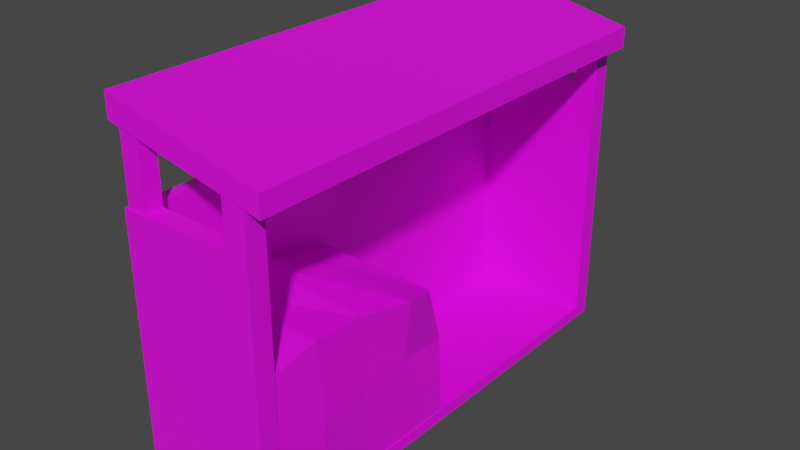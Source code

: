 # Source: Firewood_Storage.blend  (saved by Blender 4.4.32; exported with 4.5.12 LTS)
import bpy
from mathutils import Matrix  # noqa: F401  (used for matrix-valued properties, if any)

bpy.ops.wm.read_factory_settings(use_empty=True)
scene = bpy.context.scene
scene.name = 'Scene'

# ---- collections
col_collection = bpy.data.collections.new('Collection'); scene.collection.children.link(col_collection)

# ---- images (referenced by path relative to the original .blend; pixels are not part of the script)
import os
ASSET_DIR = os.environ.get("B2B_ASSET_DIR", "")  # directory of the original .blend (textures are referenced by path, not embedded)
HERE = os.path.dirname(os.path.abspath(__file__))  # packed textures are extracted next to this script under _unpacked/

def load_image(name, relpath, width, height, colorspace="sRGB"):
    """Load a texture the original file referenced (path relative to the .blend, or extracted next to this script)."""
    p = next((c for c in (os.path.join(HERE, relpath), os.path.join(ASSET_DIR, relpath)) if relpath and os.path.exists(c)), "")
    if p:
        img = bpy.data.images.load(p, check_existing=True)
        img.name = name
    else:  # same state as the original file: an image datablock whose file is absent (Cycles renders it pink)
        img = bpy.data.images.new(name, width, height)
        img.source = "FILE"
        img.filepath = "//" + (relpath or name)
    img.colorspace_settings.name = colorspace
    return img
img_firewood_storage = load_image('firewood_storage', 'firewood_storage.png', 1024, 1024, 'sRGB')

# ---- materials (node trees are filled in below, after node groups)
mat_firewood_storage = bpy.data.materials.new('firewood_storage')

# ---- material node trees
mat_firewood_storage.use_nodes = True; mat_firewood_storage.node_tree.nodes.clear()
_N = mat_firewood_storage.node_tree.nodes; _L = mat_firewood_storage.node_tree.links
n0 = _N.new('ShaderNodeBsdfPrincipled'); n0.name = 'Principled BSDF'; n0.location = (10, 300)
n1 = _N.new('ShaderNodeOutputMaterial'); n1.name = 'Material Output'; n1.location = (300, 300)
n2 = _N.new('ShaderNodeTexImage'); n2.name = 'Image Texture'; n2.location = (-280, 280)
n2.image = img_firewood_storage
n2.interpolation = 'Closest'
_L.new(n0.outputs[0], n1.inputs[0])
_L.new(n2.outputs[0], n0.inputs[0])
n1.is_active_output = True

# ---- world
world_world = bpy.data.worlds.new('World'); scene.world = world_world
world_world.use_nodes = True; world_world.node_tree.nodes.clear()
_N = world_world.node_tree.nodes; _L = world_world.node_tree.links
n0 = _N.new('ShaderNodeOutputWorld'); n0.name = 'World Output'; n0.location = (300, 300)
n1 = _N.new('ShaderNodeBackground'); n1.name = 'Background'; n1.location = (10, 300)
n1.inputs[0].default_value = (0.05088, 0.05088, 0.05088, 1.0)
_L.new(n1.outputs[0], n0.inputs[0])
n0.is_active_output = True
world_world.color = (0.05088, 0.05088, 0.05088)
world_world.use_sun_shadow = False
world_world.sun_shadow_jitter_overblur = 0.0

# ---- meshes
me_cube = bpy.data.meshes.new('Cube')
me_cube.from_pydata([(-0.299, -1.0, -0.001752), (-0.329, -1.0, 1.486), (-0.299, 1.0, -0.001752), (-0.329, 1.0, 1.486), (0.2611, -1.0, -0.001752), (0.329, -1.0, 1.34), (0.2611, 1.0, -0.001752), (0.329, 1.0, 1.34), (-0.299, -1.0, 1.099), (-0.299, 1.0, 1.099), (0.2611, 1.0, 1.099), (0.2611, -1.0, 1.099), (-0.329, -1.0, 1.39), (-0.329, 1.0, 1.39), (0.329, 1.0, 1.255), (0.329, -1.0, 1.255), (-0.2866, -0.9917, 1.099), (-0.2866, 0.9917, 1.099), (0.2619, 1.0, 1.099), (0.2619, -1.0, 1.099), (-0.2866, -0.9917, 1.425), (-0.2866, 0.9917, 1.419), (0.2619, 1.0, 1.27), (0.2619, -1.0, 1.27), (0.1708, -1.0, 1.099), (-0.2083, -0.9917, 1.099), (0.1708, -1.0, 1.288), (-0.2083, -0.9917, 1.401), (-0.2083, 0.9917, 1.099), (0.1708, 1.0, 1.099), (-0.2083, 0.9917, 1.394), (0.1708, 1.0, 1.288), (-0.2866, -0.9207, 1.099), (-0.2866, 0.9207, 1.099), (-0.2866, -0.9207, 1.425), (-0.2866, 0.9207, 1.419), (-0.249, -0.9196, 0.04825), (-0.2806, -0.9469, 1.425), (-0.249, 0.921, 0.04825), (-0.2806, 0.9469, 1.425), (0.2611, -0.9196, 0.04825), (0.278, -0.9522, 1.299), (0.2611, 0.921, 0.04825), (0.278, 0.9522, 1.299), (-0.249, -0.9196, 1.099), (-0.249, 0.921, 1.099), (0.2611, 0.921, 1.099), (0.2611, -0.9196, 1.099), (-0.2817, -0.9466, 1.39), (-0.2817, 0.9466, 1.39), (0.2751, 0.953, 1.255), (0.2751, -0.953, 1.255), (-0.249, -0.9196, 1.099), (-0.249, 0.95, 1.099), (0.2619, 0.921, 1.099), (0.2619, -0.9196, 1.099), (-0.2435, -0.9235, 1.425), (-0.2435, 0.9539, 1.419), (0.2619, 0.921, 1.27), (0.2619, -0.9196, 1.27), (0.1708, -0.9196, 1.099), (-0.2083, -0.9196, 1.099), (0.1708, -0.9196, 1.288), (-0.2083, -0.9196, 1.401), (-0.2083, 0.95, 1.099), (0.1708, 0.921, 1.099), (-0.2083, 0.95, 1.394), (0.1708, 0.921, 1.288), (-0.249, -0.9207, 1.099), (-0.249, 0.9207, 1.099), (-0.249, -0.9207, 1.425), (-0.249, 0.9207, 1.419), (-0.249, -0.9196, 0.6587), (-0.249, -0.06216, 0.04195), (-0.249, -0.1493, 0.6363), (0.2565, -0.9196, 0.04195), (0.2565, -0.9196, 0.6587), (0.2565, -0.06216, 0.04195), (0.2657, -0.1545, 0.6281), (-0.249, -0.0962, 0.3868), (0.2692, -0.09467, 0.4009), (0.2565, -0.9196, 0.3835), (-0.249, -0.5178, 0.7156), (0.2565, -0.4782, 0.04195), (0.2678, -0.5245, 0.6926), (0.2643, -0.5168, 0.3846), (0.2642, -0.7317, 0.7018), (0.2796, -0.7235, 0.3825), (-0.249, -0.7266, 0.686), (0.2565, -0.7076, 0.04195), (-0.249, -0.3248, 0.6741), (0.2565, -0.2603, 0.04195), (0.3234, -0.3265, 0.6814), (0.2629, -0.2896, 0.3948)], [], [(12, 1, 3, 13), (13, 3, 7, 14), (14, 7, 5, 15), (15, 5, 1, 12), (2, 6, 4, 0), (7, 3, 1, 5), (4, 11, 8, 0), (29, 31, 22, 18), (2, 9, 10, 6), (0, 8, 9, 2), (25, 27, 20, 16), (19, 23, 26, 24), (33, 35, 21, 17), (17, 21, 30, 28), (16, 20, 34, 32), (48, 49, 39, 37), (49, 50, 43, 39), (50, 51, 41, 43), (51, 48, 37, 41), (38, 36, 40, 42), (43, 41, 37, 39), (40, 36, 44, 47), (65, 54, 58, 67), (38, 42, 46, 45), (36, 38, 45, 44), (61, 52, 56, 63), (55, 60, 62, 59), (69, 53, 57, 71), (53, 64, 66, 57), (52, 68, 70, 56), (6, 10, 46, 42), (4, 6, 42, 40), (11, 4, 40, 47), (8, 11, 47, 44), (10, 9, 45, 46), (9, 8, 44, 45), (15, 12, 48, 51), (14, 15, 51, 50), (13, 14, 50, 49), (12, 13, 49, 48), (18, 22, 58, 54), (23, 19, 55, 59), (24, 26, 62, 60), (27, 25, 61, 63), (28, 30, 66, 64), (31, 29, 65, 67), (32, 34, 70, 68), (35, 33, 69, 71), (79, 74, 78, 80), (87, 86, 76, 81), (86, 88, 72, 76), (89, 87, 81, 75), (73, 79, 80, 77), (91, 93, 85, 83), (92, 90, 82, 84), (93, 92, 84, 85), (83, 85, 87, 89), (84, 82, 88, 86), (85, 84, 86, 87), (80, 78, 92, 93), (78, 74, 90, 92), (77, 80, 93, 91)])
_uv = me_cube.uv_layers.new(name='UVMap')
_uv.uv.foreach_set('vector', [0.1611, 0.7596, 0.144, 0.7596, 0.144, 0.4017, 0.1611, 0.4017, 0.8943, 0.3769, 0.9111, 0.3732, 0.9111, 0.4937, 0.8962, 0.497, 0.2056, 0.7596, 0.1903, 0.7596, 0.1903, 0.4017, 0.2056, 0.4017, 0.4215, 0.8936, 0.4067, 0.8903, 0.4067, 0.7697, 0.4234, 0.7734, 0.2408, 0.4017, 0.3404, 0.4017, 0.3404, 0.7596, 0.2408, 0.7596, 0.7341, 0.7314, 0.6158, 0.731, 0.6158, 0.3732, 0.7341, 0.3736, 0.8046, 0.2116, 0.8046, 0.0146, 0.9048, 0.0146, 0.9048, 0.2116, 0.1903, 0.9555, 0.1903, 0.9217, 0.2066, 0.925, 0.2066, 0.9555, 0.7633, 0.9401, 0.7633, 0.7432, 0.8635, 0.7432, 0.8635, 0.9401, 0.2116, 0.3725, 0.0146, 0.3725, 0.0146, 0.0146, 0.2116, 0.0146, 0.8046, 0.2992, 0.8046, 0.2452, 0.8186, 0.2408, 0.8186, 0.2992, 0.9362, 0.6229, 0.9362, 0.5924, 0.9525, 0.5892, 0.9525, 0.6229, 0.8943, 0.671, 0.8943, 0.6138, 0.907, 0.6138, 0.907, 0.671, 0.8909, 0.2979, 0.8909, 0.2408, 0.9049, 0.2452, 0.9049, 0.2979, 0.8943, 0.5846, 0.8943, 0.5262, 0.907, 0.5262, 0.907, 0.5846, 0.4131, 0.4017, 0.4131, 0.7405, 0.4067, 0.7406, 0.4067, 0.4017, 0.1981, 0.7901, 0.1981, 0.8926, 0.1903, 0.8912, 0.1919, 0.7887, 0.3775, 0.4017, 0.3775, 0.7428, 0.3696, 0.7426, 0.3696, 0.4018, 0.144, 0.8926, 0.144, 0.7901, 0.1502, 0.7888, 0.1518, 0.8912, 0.6841, 0.344, 0.6841, 0.01463, 0.7754, 0.0146, 0.7754, 0.3439, 0.8652, 0.3732, 0.8652, 0.714, 0.7633, 0.713, 0.7633, 0.3741, 0.1059, 0.9768, 0.0146, 0.9767, 0.0146, 0.7887, 0.1059, 0.7888, 0.9525, 0.56, 0.9362, 0.56, 0.9362, 0.5294, 0.9525, 0.5262, 0.7071, 0.9486, 0.6158, 0.9486, 0.6158, 0.7606, 0.7071, 0.7606, 0.6549, 0.01462, 0.6549, 0.344, 0.4669, 0.344, 0.4669, 0.0146, 0.8617, 0.2992, 0.8545, 0.2991, 0.8555, 0.2408, 0.8617, 0.2452, 0.9525, 0.6858, 0.9362, 0.6858, 0.9362, 0.6521, 0.9525, 0.6553, 0.9401, 0.298, 0.9348, 0.298, 0.9341, 0.2408, 0.9401, 0.2408, 0.9413, 0.07178, 0.934, 0.07178, 0.934, 0.019, 0.9403, 0.01459, 0.8545, 0.2991, 0.8545, 0.2991, 0.8545, 0.2408, 0.8555, 0.2408, 0.4377, 0.3725, 0.2408, 0.3725, 0.2408, 0.3583, 0.4288, 0.3584, 0.4377, 0.01463, 0.4377, 0.3725, 0.4288, 0.3584, 0.4288, 0.02901, 0.2408, 0.01459, 0.4377, 0.01463, 0.4288, 0.02901, 0.2408, 0.02898, 0.0146, 0.4017, 0.1148, 0.4017, 0.1148, 0.4161, 0.02354, 0.4161, 0.1148, 0.7595, 0.0146, 0.7596, 0.02354, 0.7454, 0.1148, 0.7454, 0.0146, 0.7596, 0.0146, 0.4017, 0.02354, 0.4161, 0.02354, 0.7454, 0.5866, 0.7311, 0.4669, 0.7311, 0.4753, 0.7215, 0.577, 0.7227, 0.5866, 0.3732, 0.5866, 0.7311, 0.577, 0.7227, 0.577, 0.3816, 0.4669, 0.3732, 0.5866, 0.3732, 0.577, 0.3816, 0.4753, 0.3827, 0.4669, 0.7311, 0.4669, 0.3732, 0.4753, 0.3827, 0.4753, 0.7215, 0.4067, 0.9533, 0.4067, 0.9228, 0.4208, 0.9228, 0.4208, 0.9533, 0.1584, 0.9218, 0.1584, 0.9523, 0.144, 0.9523, 0.144, 0.9218, 0.9403, 0.4069, 0.9403, 0.3732, 0.9547, 0.3732, 0.9547, 0.4069, 0.9056, 0.8791, 0.9056, 0.9331, 0.8927, 0.9331, 0.8927, 0.8791, 0.9348, 0.9319, 0.9348, 0.8791, 0.9423, 0.8791, 0.9423, 0.9319, 0.9544, 0.4361, 0.9544, 0.4699, 0.9403, 0.4699, 0.9403, 0.4361, 0.8477, 0.2991, 0.8477, 0.2408, 0.8545, 0.2408, 0.8545, 0.2991, 0.9407, 0.101, 0.9407, 0.1581, 0.934, 0.1581, 0.934, 0.101, 0.8927, 0.788, 0.8927, 0.7432, 0.9848, 0.7442, 0.9854, 0.7852, 0.524, 0.7954, 0.4669, 0.7939, 0.4747, 0.7603, 0.5239, 0.7603, 0.3328, 0.8227, 0.2411, 0.8232, 0.2414, 0.7888, 0.3318, 0.7892, 0.585, 0.7982, 0.524, 0.7954, 0.5239, 0.7603, 0.585, 0.7603, 0.8929, 0.8499, 0.8927, 0.788, 0.9854, 0.7852, 0.9833, 0.8496, 0.585, 0.8783, 0.5218, 0.873, 0.5237, 0.8324, 0.585, 0.8393, 0.3431, 0.8953, 0.2408, 0.8952, 0.2408, 0.8605, 0.3333, 0.8598, 0.5218, 0.873, 0.4704, 0.8665, 0.4685, 0.831, 0.5237, 0.8324, 0.585, 0.8393, 0.5237, 0.8324, 0.524, 0.7954, 0.585, 0.7982, 0.3333, 0.8598, 0.2408, 0.8605, 0.2411, 0.8232, 0.3328, 0.8227, 0.5237, 0.8324, 0.4685, 0.831, 0.4669, 0.7939, 0.524, 0.7954, 0.5207, 0.9079, 0.4801, 0.8972, 0.4704, 0.8665, 0.5218, 0.873, 0.3329, 0.9262, 0.2408, 0.9267, 0.2408, 0.8952, 0.3431, 0.8953, 0.585, 0.9137, 0.5207, 0.9079, 0.5218, 0.873, 0.585, 0.8783])
me_cube.materials.append(mat_firewood_storage)
me_cube.update()

# ---- objects
ob_firewood_storage = bpy.data.objects.new('firewood_storage', me_cube)

# ---- transforms, parenting, visibility, modifiers, constraints
ob_firewood_storage.location = (0.0, 0.0, 0.0)

# ---- collection membership
col_collection.objects.link(ob_firewood_storage)

# ---- scene / render settings (as saved in the file)
scene.frame_start = 1; scene.frame_end = 250; scene.frame_set(1)
scene.render.engine = 'CYCLES'
scene.cycles.sampling_pattern = 'TABULATED_SOBOL'
scene.cycles.bake_type = 'DIFFUSE'
scene.view_settings.view_transform = 'Filmic'
bpy.context.view_layer.update()

# ---- added for rendering (the .blend has no active camera and no usable light): camera, sun
cam_auto = bpy.data.cameras.new('AutoCamera')
cam_auto.lens = 50.0
cam_auto.sensor_width = 36.0
cam_auto.clip_end = 1000.0
ob_auto_camera = bpy.data.objects.new('AutoCamera', cam_auto)
scene.collection.objects.link(ob_auto_camera)
ob_auto_camera.location = (2.38503, -2.86203, 2.6499)
ob_auto_camera.rotation_euler = (1.09748, -7.21219e-08, 0.694738)
scene.camera = ob_auto_camera
light_auto_sun = bpy.data.lights.new('AutoSun', 'SUN')
light_auto_sun.energy = 3.0
light_auto_sun.angle = 0.0523599
ob_auto_sun = bpy.data.objects.new('AutoSun', light_auto_sun)
scene.collection.objects.link(ob_auto_sun)
ob_auto_sun.rotation_euler = (0.872665, 0.174533, 0.523599)
bpy.context.view_layer.update()
